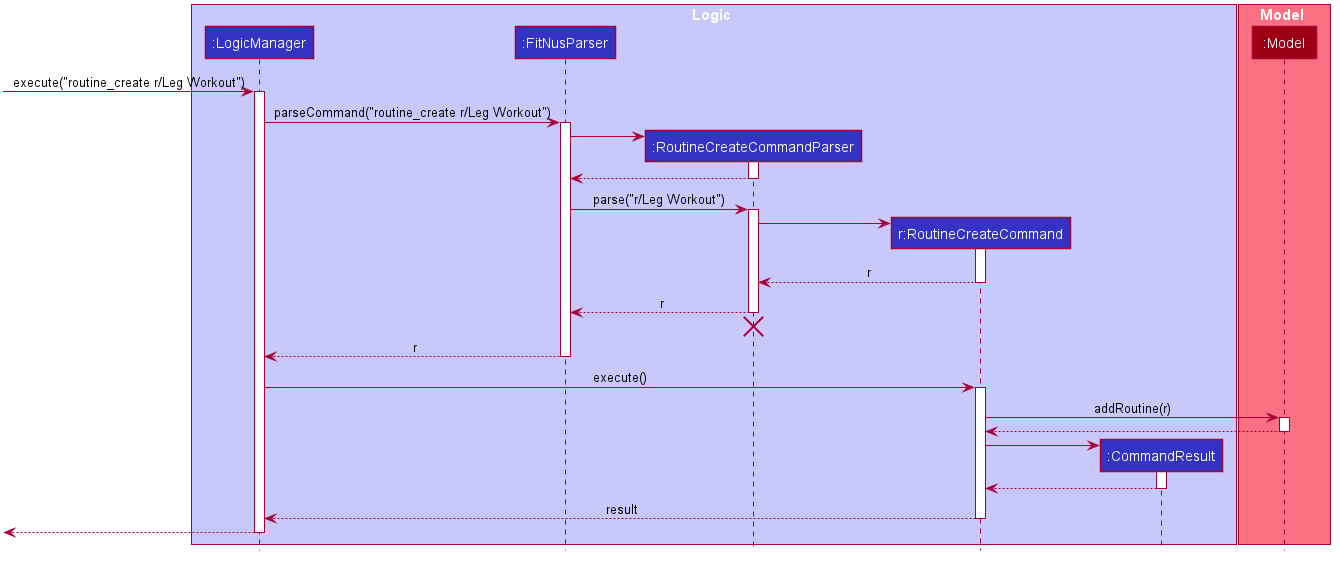

The diagram above was rendered by PlantUML. Its source (embedded in the PNG):
@startuml








skinparam BackgroundColor #FFFFFFF

skinparam Shadowing false

skinparam Class {
    FontColor #FFFFFF
    BorderThickness 1
    BorderColor #FFFFFF
    StereotypeFontColor #FFFFFF
    FontName Arial
}

skinparam Actor {
    BorderColor #000000
    Color #000000
    FontName Arial
}

skinparam Sequence {
    MessageAlign center
    BoxFontSize 15
    BoxPadding 0
    BoxFontColor #FFFFFF
    FontName Arial
}

skinparam Participant {
    FontColor #FFFFFFF
    Padding 20
}

skinparam MinClassWidth 50
skinparam ParticipantPadding 10
skinparam Shadowing false
skinparam DefaultTextAlignment center
skinparam packageStyle Rectangle

hide footbox
hide members
hide circle

box Logic #C8C8FA
participant ":LogicManager" as LogicManager #3333C4
participant ":FitNusParser" as FitNusParser #3333C4
participant ":RoutineCreateCommandParser" as RoutineCreateCommandParser #3333C4
participant "r:RoutineCreateCommand" as RoutineCreateCommand #3333C4
participant ":CommandResult" as CommandResult #3333C4
end box

box Model #F97181
participant ":Model" as Model #9D0012
end box

[-> LogicManager : execute("routine_create r/Leg Workout")
activate LogicManager

LogicManager -> FitNusParser : parseCommand("routine_create r/Leg Workout")
activate FitNusParser

create RoutineCreateCommandParser
FitNusParser -> RoutineCreateCommandParser
activate RoutineCreateCommandParser

RoutineCreateCommandParser --> FitNusParser
deactivate RoutineCreateCommandParser

FitNusParser -> RoutineCreateCommandParser : parse("r/Leg Workout")
activate RoutineCreateCommandParser

create RoutineCreateCommand
RoutineCreateCommandParser -> RoutineCreateCommand
activate RoutineCreateCommand

RoutineCreateCommand --> RoutineCreateCommandParser : r
deactivate RoutineCreateCommand

RoutineCreateCommandParser --> FitNusParser : r
deactivate RoutineCreateCommandParser
RoutineCreateCommandParser -[hidden]-> FitNusParser
destroy RoutineCreateCommandParser

FitNusParser --> LogicManager : r
deactivate FitNusParser

LogicManager -> RoutineCreateCommand : execute()
activate RoutineCreateCommand

RoutineCreateCommand -> Model : addRoutine(r)
activate Model

Model --> RoutineCreateCommand
deactivate Model

create CommandResult
RoutineCreateCommand -> CommandResult
activate CommandResult

CommandResult --> RoutineCreateCommand
deactivate CommandResult

RoutineCreateCommand --> LogicManager : result
deactivate RoutineCreateCommand

[<--LogicManager
deactivate LogicManager
@enduml